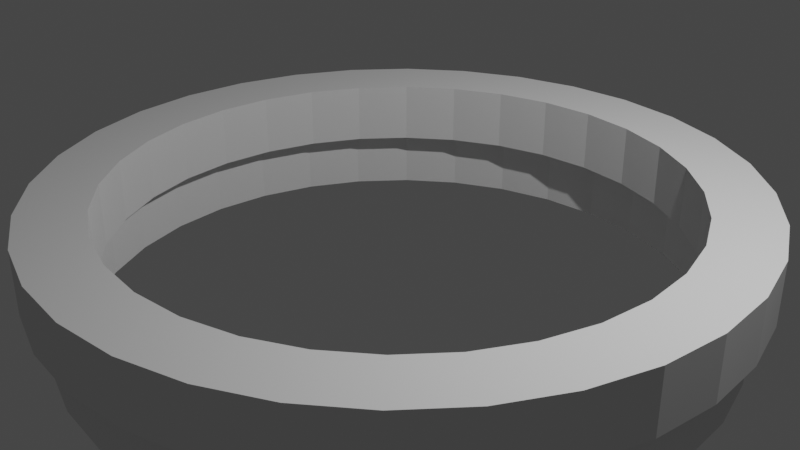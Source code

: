# Source: bench_tree.blend  (saved by Blender 2.80.75; exported with 4.5.12 LTS)
import bpy
from mathutils import Matrix  # noqa: F401  (used for matrix-valued properties, if any)

bpy.ops.wm.read_factory_settings(use_empty=True)
scene = bpy.context.scene
scene.name = 'Scene'

# ---- collections
col_collection = bpy.data.collections.new('Collection'); scene.collection.children.link(col_collection)

# ---- world
world_world = bpy.data.worlds.new('World'); scene.world = world_world
world_world.use_nodes = True; world_world.node_tree.nodes.clear()
_N = world_world.node_tree.nodes; _L = world_world.node_tree.links
n0 = _N.new('ShaderNodeOutputWorld'); n0.name = 'World Output'; n0.location = (300, 300)
n1 = _N.new('ShaderNodeBackground'); n1.name = 'Background'; n1.location = (10, 300)
n1.inputs[0].default_value = (0.05088, 0.05088, 0.05088, 1.0)
_L.new(n1.outputs[0], n0.inputs[0])
n0.is_active_output = True
world_world.color = (0.05088, 0.05088, 0.05088)
world_world.use_sun_shadow = False
world_world.sun_shadow_jitter_overblur = 0.0

# ---- cameras
cam_camera = bpy.data.cameras.new('Camera')
cam_camera.clip_end = 100.0
cam_camera.ortho_scale = 7.314

# ---- lights
light_light = bpy.data.lights.new('Light', 'POINT')
light_light.transmission_factor = 0.0
light_light.energy = 1000.0
light_light.shadow_soft_size = 0.1
light_light.shadow_maximum_resolution = 0.006
light_light.use_absolute_resolution = True

# ---- meshes
me_cylinder = bpy.data.meshes.new('Cylinder')
me_cylinder.from_pydata([(-2.068e-08, 0.9458, -1.0), (0.0, 1.0, 1.0), (0.1845, 0.9277, -1.0), (0.1951, 0.9808, 1.0), (0.362, 0.8738, -1.0), (0.3827, 0.9239, 1.0), (0.5255, 0.7864, -1.0), (0.5556, 0.8315, 1.0), (0.6688, 0.6688, -1.0), (0.7071, 0.7071, 1.0), (0.7864, 0.5255, -1.0), (0.8315, 0.5556, 1.0), (0.8738, 0.362, -1.0), (0.9239, 0.3827, 1.0), (0.9277, 0.1845, -1.0), (0.9808, 0.1951, 1.0), (0.9458, 6.718e-08, -1.0), (1.0, 7.55e-08, 1.0), (0.9277, -0.1845, -1.0), (0.9808, -0.1951, 1.0), (0.8738, -0.362, -1.0), (0.9239, -0.3827, 1.0), (0.7864, -0.5255, -1.0), (0.8315, -0.5556, 1.0), (0.6688, -0.6688, -1.0), (0.7071, -0.7071, 1.0), (0.5255, -0.7864, -1.0), (0.5556, -0.8315, 1.0), (0.362, -0.8738, -1.0), (0.3827, -0.9239, 1.0), (0.1845, -0.9277, -1.0), (0.1951, -0.9808, 1.0), (-3.092e-07, -0.9458, -1.0), (-3.258e-07, -1.0, 1.0), (-0.1845, -0.9277, -1.0), (-0.1951, -0.9808, 1.0), (-0.362, -0.8738, -1.0), (-0.3827, -0.9239, 1.0), (-0.5255, -0.7864, -1.0), (-0.5556, -0.8315, 1.0), (-0.6688, -0.6688, -1.0), (-0.7071, -0.7071, 1.0), (-0.7864, -0.5255, -1.0), (-0.8315, -0.5556, 1.0), (-0.8738, -0.362, -1.0), (-0.9239, -0.3827, 1.0), (-0.9277, -0.1845, -1.0), (-0.9808, -0.1951, 1.0), (-0.9458, 9.161e-07, -1.0), (-1.0, 9.656e-07, 1.0), (-0.9277, 0.1845, -1.0), (-0.9808, 0.1951, 1.0), (-0.8738, 0.362, -1.0), (-0.9239, 0.3827, 1.0), (-0.7864, 0.5255, -1.0), (-0.8315, 0.5556, 1.0), (-0.6688, 0.6688, -1.0), (-0.7071, 0.7071, 1.0), (-0.5255, 0.7864, -1.0), (-0.5556, 0.8315, 1.0), (-0.362, 0.8738, -1.0), (-0.3827, 0.9239, 1.0), (-0.1845, 0.9277, -1.0), (-0.1951, 0.9808, 1.0), (0.6743, -0.4505, 1.0), (0.7193, -0.4806, -1.0), (-1.877e-08, 0.8109, 1.0), (1.144e-08, 0.8651, -1.0), (-0.1582, 0.7954, 1.0), (-0.1688, 0.8485, -1.0), (-0.3103, 0.7492, 1.0), (-0.3311, 0.7993, -1.0), (-0.7492, -0.3103, 1.0), (-0.7993, -0.3311, -1.0), (-0.6743, -0.4505, 1.0), (-0.7193, -0.4806, -1.0), (-0.7954, -0.1582, 1.0), (-0.8485, -0.1688, -1.0), (-0.5734, -0.5734, 1.0), (-0.6117, -0.6117, -1.0), (-0.1582, -0.7954, 1.0), (-0.1688, -0.8485, -1.0), (-2.83e-07, -0.8109, 1.0), (-2.931e-07, -0.8651, -1.0), (-0.3103, -0.7492, 1.0), (-0.3311, -0.7993, -1.0), (0.7954, 0.1582, 1.0), (0.8485, 0.1688, -1.0), (0.4505, 0.6743, 1.0), (0.4806, 0.7193, -1.0), (0.8109, -3.589e-09, 1.0), (0.8651, 6.346e-09, -1.0), (0.7492, 0.3103, 1.0), (0.7993, 0.3311, -1.0), (0.1582, -0.7954, 1.0), (0.1688, -0.8485, -1.0), (-0.5734, 0.5734, 1.0), (-0.6117, 0.6117, -1.0), (-0.4505, 0.6743, 1.0), (-0.4806, 0.7193, -1.0), (-0.6743, 0.4505, 1.0), (-0.7193, 0.4806, -1.0), (0.7954, -0.1582, 1.0), (0.8485, -0.1688, -1.0), (0.4505, -0.6743, 1.0), (0.4806, -0.7193, -1.0), (0.5734, -0.5734, 1.0), (0.6117, -0.6117, -1.0), (0.7492, -0.3103, 1.0), (0.7993, -0.3311, -1.0), (-0.8109, 7.182e-07, 1.0), (-0.8651, 7.791e-07, -1.0), (-0.4505, -0.6743, 1.0), (-0.4806, -0.7193, -1.0), (-0.7954, 0.1582, 1.0), (-0.8485, 0.1688, -1.0), (0.5734, 0.5734, 1.0), (0.6117, 0.6117, -1.0), (0.3103, -0.7492, 1.0), (0.3311, -0.7993, -1.0), (0.6743, 0.4505, 1.0), (0.7193, 0.4806, -1.0), (-0.7492, 0.3103, 1.0), (-0.7993, 0.3311, -1.0), (0.3103, 0.7492, 1.0), (0.3311, 0.7993, -1.0), (0.1582, 0.7954, 1.0), (0.1688, 0.8485, -1.0), (0.0, 1.0, -1.0), (0.1951, 0.9808, -1.0), (0.3827, 0.9239, -1.0), (0.5556, 0.8315, -1.0), (0.7071, 0.7071, -1.0), (0.8315, 0.5556, -1.0), (0.9239, 0.3827, -1.0), (0.9808, 0.1951, -1.0), (1.0, 7.55e-08, -1.0), (0.9808, -0.1951, -1.0), (0.9239, -0.3827, -1.0), (0.8315, -0.5556, -1.0), (0.7071, -0.7071, -1.0), (0.5556, -0.8315, -1.0), (0.3827, -0.9239, -1.0), (0.1951, -0.9808, -1.0), (-3.258e-07, -1.0, -1.0), (-0.1951, -0.9808, -1.0), (-0.3827, -0.9239, -1.0), (-0.5556, -0.8315, -1.0), (-0.7071, -0.7071, -1.0), (-0.8315, -0.5556, -1.0), (-0.9239, -0.3827, -1.0), (-0.9808, -0.1951, -1.0), (-1.0, 9.656e-07, -1.0), (-0.9808, 0.1951, -1.0), (-0.9239, 0.3827, -1.0), (-0.8315, 0.5556, -1.0), (-0.7071, 0.7071, -1.0), (-0.5556, 0.8315, -1.0), (-0.3827, 0.9239, -1.0), (-0.1951, 0.9808, -1.0), (-0.1582, 0.7954, -1.0), (-1.877e-08, 0.8109, -1.0), (-0.3103, 0.7492, -1.0), (0.6743, -0.4505, -1.0), (0.5734, -0.5734, -1.0), (-0.7492, -0.3103, -1.0), (-0.7954, -0.1582, -1.0), (-0.6743, -0.4505, -1.0), (-0.5734, -0.5734, -1.0), (-0.8109, 7.182e-07, -1.0), (-0.1582, -0.7954, -1.0), (-0.3103, -0.7492, -1.0), (-2.83e-07, -0.8109, -1.0), (0.7954, 0.1582, -1.0), (0.8109, -3.589e-09, -1.0), (0.4505, 0.6743, -1.0), (0.5734, 0.5734, -1.0), (0.1582, -0.7954, -1.0), (0.7492, 0.3103, -1.0), (-0.5734, 0.5734, -1.0), (-0.4505, 0.6743, -1.0), (0.1582, 0.7954, -1.0), (-0.6743, 0.4505, -1.0), (0.7954, -0.1582, -1.0), (0.7492, -0.3103, -1.0), (0.4505, -0.6743, -1.0), (-0.4505, -0.6743, -1.0), (-0.7954, 0.1582, -1.0), (0.6743, 0.4505, -1.0), (0.3103, -0.7492, -1.0), (-0.7492, 0.3103, -1.0), (0.3103, 0.7492, -1.0), (0.8651, 6.346e-09, -3.002), (0.9458, 6.718e-08, -3.002), (-0.8651, 7.791e-07, -3.002), (-0.9458, 9.161e-07, -3.002), (-2.068e-08, 0.9458, -3.002), (0.1845, 0.9277, -3.002), (0.362, 0.8738, -3.002), (0.5255, 0.7864, -3.002), (0.6688, 0.6688, -3.002), (0.7864, 0.5255, -3.002), (0.8738, 0.362, -3.002), (0.9277, 0.1845, -3.002), (0.9277, -0.1845, -3.002), (0.8738, -0.362, -3.002), (0.7864, -0.5255, -3.002), (0.6688, -0.6688, -3.002), (0.5255, -0.7864, -3.002), (0.362, -0.8738, -3.002), (0.1845, -0.9277, -3.002), (-3.092e-07, -0.9458, -3.002), (-0.1845, -0.9277, -3.002), (-0.362, -0.8738, -3.002), (-0.5255, -0.7864, -3.002), (-0.6688, -0.6688, -3.002), (-0.7864, -0.5255, -3.002), (-0.8738, -0.362, -3.002), (-0.9277, -0.1845, -3.002), (-0.9277, 0.1845, -3.002), (-0.8738, 0.362, -3.002), (-0.7864, 0.5255, -3.002), (-0.6688, 0.6688, -3.002), (-0.5255, 0.7864, -3.002), (-0.362, 0.8738, -3.002), (-0.1845, 0.9277, -3.002), (-0.1688, 0.8485, -3.002), (1.144e-08, 0.8651, -3.002), (-0.3311, 0.7993, -3.002), (0.7193, -0.4806, -3.002), (0.6117, -0.6117, -3.002), (-0.7993, -0.3311, -3.002), (-0.8485, -0.1688, -3.002), (-0.7193, -0.4806, -3.002), (-0.6117, -0.6117, -3.002), (-0.1688, -0.8485, -3.002), (-0.3311, -0.7993, -3.002), (-2.931e-07, -0.8651, -3.002), (0.8485, 0.1688, -3.002), (0.4806, 0.7193, -3.002), (0.6117, 0.6117, -3.002), (0.1688, -0.8485, -3.002), (0.7993, 0.3311, -3.002), (-0.6117, 0.6117, -3.002), (-0.4806, 0.7193, -3.002), (0.1688, 0.8485, -3.002), (-0.7193, 0.4806, -3.002), (0.8485, -0.1688, -3.002), (0.7993, -0.3311, -3.002), (0.4806, -0.7193, -3.002), (-0.4806, -0.7193, -3.002), (-0.8485, 0.1688, -3.002), (0.7193, 0.4806, -3.002), (0.3311, -0.7993, -3.002), (-0.7993, 0.3311, -3.002), (0.3311, 0.7993, -3.002)], [], [(128, 1, 3, 129), (129, 3, 5, 130), (130, 5, 7, 131), (131, 7, 9, 132), (132, 9, 11, 133), (133, 11, 13, 134), (134, 13, 15, 135), (135, 15, 17, 136), (136, 17, 19, 137), (137, 19, 21, 138), (138, 21, 23, 139), (139, 23, 25, 140), (140, 25, 27, 141), (141, 27, 29, 142), (142, 29, 31, 143), (143, 31, 33, 144), (144, 33, 35, 145), (145, 35, 37, 146), (146, 37, 39, 147), (147, 39, 41, 148), (148, 41, 43, 149), (149, 43, 45, 150), (150, 45, 47, 151), (151, 47, 49, 152), (152, 49, 51, 153), (153, 51, 53, 154), (154, 53, 55, 155), (155, 55, 57, 156), (156, 57, 59, 157), (157, 59, 61, 158), (3, 1, 63, 61, 59, 57, 55, 53, 51, 49, 110, 114, 122, 100, 96, 98, 70, 68, 66, 126, 124, 88, 116, 120, 92, 86, 90, 17, 15, 13, 11, 9, 7, 5), (158, 61, 63, 159), (159, 63, 1, 128), (95, 119, 253, 241), (183, 102, 90, 174), (164, 106, 64, 163), (163, 64, 108, 184), (187, 114, 110, 169), (173, 86, 92, 178), (174, 90, 86, 173), (188, 120, 116, 176), (161, 66, 68, 160), (170, 80, 82, 172), (182, 100, 122, 190), (172, 82, 94, 177), (160, 68, 70, 162), (176, 116, 88, 175), (186, 112, 84, 171), (17, 90, 102, 108, 64, 106, 104, 118, 94, 82, 80, 84, 112, 78, 74, 72, 76, 110, 49, 47, 45, 43, 41, 39, 37, 35, 33, 31, 29, 27, 25, 23, 21, 19), (175, 88, 124, 191), (185, 104, 106, 164), (180, 98, 96, 179), (190, 122, 114, 187), (189, 118, 104, 185), (168, 78, 112, 186), (165, 72, 74, 167), (181, 126, 66, 161), (178, 92, 120, 188), (169, 110, 76, 166), (184, 108, 102, 183), (171, 84, 80, 170), (162, 70, 98, 180), (191, 124, 126, 181), (177, 94, 118, 189), (166, 76, 72, 165), (179, 96, 100, 182), (10, 12, 202, 201), (167, 74, 78, 168), (2, 0, 128, 129), (4, 2, 129, 130), (6, 4, 130, 131), (8, 6, 131, 132), (10, 8, 132, 133), (12, 10, 133, 134), (14, 12, 134, 135), (16, 14, 135, 136), (18, 16, 136, 137), (20, 18, 137, 138), (22, 20, 138, 139), (24, 22, 139, 140), (26, 24, 140, 141), (28, 26, 141, 142), (30, 28, 142, 143), (32, 30, 143, 144), (34, 32, 144, 145), (36, 34, 145, 146), (38, 36, 146, 147), (40, 38, 147, 148), (42, 40, 148, 149), (44, 42, 149, 150), (46, 44, 150, 151), (48, 46, 151, 152), (50, 48, 152, 153), (52, 50, 153, 154), (54, 52, 154, 155), (56, 54, 155, 156), (58, 56, 156, 157), (60, 58, 157, 158), (62, 60, 158, 159), (0, 62, 159, 128), (69, 67, 161, 160), (71, 69, 160, 162), (65, 107, 164, 163), (73, 77, 166, 165), (75, 73, 165, 167), (79, 75, 167, 168), (77, 111, 169, 166), (81, 85, 171, 170), (83, 81, 170, 172), (87, 91, 174, 173), (89, 117, 176, 175), (95, 83, 172, 177), (93, 87, 173, 178), (97, 99, 180, 179), (67, 127, 181, 161), (101, 97, 179, 182), (99, 71, 162, 180), (103, 109, 184, 183), (91, 103, 183, 174), (107, 105, 185, 164), (109, 65, 163, 184), (85, 113, 186, 171), (113, 79, 168, 186), (111, 115, 187, 169), (117, 121, 188, 176), (105, 119, 189, 185), (119, 95, 177, 189), (121, 93, 178, 188), (123, 101, 182, 190), (125, 89, 175, 191), (127, 125, 191, 181), (115, 123, 190, 187), (196, 197, 198, 199, 200, 201, 202, 203, 193, 192, 238, 242, 252, 240, 239, 255, 245, 227, 226, 228, 244, 243, 246, 254, 251, 194, 195, 219, 220, 221, 222, 223, 224, 225), (195, 194, 232, 231, 233, 234, 250, 236, 235, 237, 241, 253, 249, 230, 229, 248, 247, 192, 193, 204, 205, 206, 207, 208, 209, 210, 211, 212, 213, 214, 215, 216, 217, 218), (67, 69, 226, 227), (12, 14, 203, 202), (93, 121, 252, 242), (69, 71, 228, 226), (14, 16, 193, 203), (101, 123, 254, 246), (107, 65, 229, 230), (16, 18, 204, 193), (89, 125, 255, 239), (77, 73, 231, 232), (18, 20, 205, 204), (125, 127, 245, 255), (73, 75, 233, 231), (20, 22, 206, 205), (123, 115, 251, 254), (75, 79, 234, 233), (22, 24, 207, 206), (111, 77, 232, 194), (24, 26, 208, 207), (85, 81, 235, 236), (26, 28, 209, 208), (81, 83, 237, 235), (28, 30, 210, 209), (91, 87, 238, 192), (30, 32, 211, 210), (117, 89, 239, 240), (32, 34, 212, 211), (83, 95, 241, 237), (34, 36, 213, 212), (87, 93, 242, 238), (36, 38, 214, 213), (99, 97, 243, 244), (38, 40, 215, 214), (127, 67, 227, 245), (40, 42, 216, 215), (97, 101, 246, 243), (42, 44, 217, 216), (71, 99, 244, 228), (44, 46, 218, 217), (109, 103, 247, 248), (46, 48, 195, 218), (103, 91, 192, 247), (48, 50, 219, 195), (105, 107, 230, 249), (50, 52, 220, 219), (65, 109, 248, 229), (52, 54, 221, 220), (0, 2, 197, 196), (113, 85, 236, 250), (54, 56, 222, 221), (2, 4, 198, 197), (79, 113, 250, 234), (56, 58, 223, 222), (4, 6, 199, 198), (115, 111, 194, 251), (58, 60, 224, 223), (6, 8, 200, 199), (121, 117, 240, 252), (60, 62, 225, 224), (8, 10, 201, 200), (119, 105, 249, 253), (62, 0, 196, 225)])
_uv = me_cylinder.uv_layers.new(name='UVMap')
_uv.uv.foreach_set('vector', [1.0, 0.5, 1.0, 1.0, 0.9688, 1.0, 0.9688, 0.5, 0.9688, 0.5, 0.9688, 1.0, 0.9375, 1.0, 0.9375, 0.5, 0.9375, 0.5, 0.9375, 1.0, 0.9062, 1.0, 0.9062, 0.5, 0.9062, 0.5, 0.9062, 1.0, 0.875, 1.0, 0.875, 0.5, 0.875, 0.5, 0.875, 1.0, 0.8438, 1.0, 0.8438, 0.5, 0.8438, 0.5, 0.8438, 1.0, 0.8125, 1.0, 0.8125, 0.5, 0.8125, 0.5, 0.8125, 1.0, 0.7812, 1.0, 0.7812, 0.5, 0.7812, 0.5, 0.7812, 1.0, 0.75, 1.0, 0.75, 0.5, 0.75, 0.5, 0.75, 1.0, 0.7188, 1.0, 0.7188, 0.5, 0.7188, 0.5, 0.7188, 1.0, 0.6875, 1.0, 0.6875, 0.5, 0.6875, 0.5, 0.6875, 1.0, 0.6562, 1.0, 0.6562, 0.5, 0.6562, 0.5, 0.6562, 1.0, 0.625, 1.0, 0.625, 0.5, 0.625, 0.5, 0.625, 1.0, 0.5938, 1.0, 0.5938, 0.5, 0.5938, 0.5, 0.5938, 1.0, 0.5625, 1.0, 0.5625, 0.5, 0.5625, 0.5, 0.5625, 1.0, 0.5312, 1.0, 0.5312, 0.5, 0.5312, 0.5, 0.5312, 1.0, 0.5, 1.0, 0.5, 0.5, 0.5, 0.5, 0.5, 1.0, 0.4688, 1.0, 0.4688, 0.5, 0.4688, 0.5, 0.4688, 1.0, 0.4375, 1.0, 0.4375, 0.5, 0.4375, 0.5, 0.4375, 1.0, 0.4062, 1.0, 0.4062, 0.5, 0.4062, 0.5, 0.4062, 1.0, 0.375, 1.0, 0.375, 0.5, 0.375, 0.5, 0.375, 1.0, 0.3438, 1.0, 0.3438, 0.5, 0.3438, 0.5, 0.3438, 1.0, 0.3125, 1.0, 0.3125, 0.5, 0.3125, 0.5, 0.3125, 1.0, 0.2812, 1.0, 0.2812, 0.5, 0.2812, 0.5, 0.2812, 1.0, 0.25, 1.0, 0.25, 0.5, 0.25, 0.5, 0.25, 1.0, 0.2188, 1.0, 0.2188, 0.5, 0.2188, 0.5, 0.2188, 1.0, 0.1875, 1.0, 0.1875, 0.5, 0.1875, 0.5, 0.1875, 1.0, 0.1562, 1.0, 0.1562, 0.5, 0.1562, 0.5, 0.1562, 1.0, 0.125, 1.0, 0.125, 0.5, 0.125, 0.5, 0.125, 1.0, 0.09375, 1.0, 0.09375, 0.5, 0.09375, 0.5, 0.09375, 1.0, 0.0625, 1.0, 0.0625, 0.5, 0.2968, 0.4854, 0.25, 0.49, 0.2032, 0.4854, 0.1582, 0.4717, 0.1167, 0.4496, 0.08029, 0.4197, 0.05045, 0.3833, 0.02827, 0.3418, 0.01461, 0.2968, 0.01, 0.25, 0.1107, 0.25, 0.1134, 0.2772, 0.1213, 0.3033, 0.1342, 0.3274, 0.1515, 0.3485, 0.1726, 0.3658, 0.1967, 0.3787, 0.2228, 0.3866, 0.25, 0.3893, 0.2772, 0.3866, 0.3033, 0.3787, 0.3274, 0.3658, 0.3485, 0.3485, 0.3658, 0.3274, 0.3787, 0.3033, 0.3866, 0.2772, 0.3893, 0.25, 0.49, 0.25, 0.4854, 0.2968, 0.4717, 0.3418, 0.4496, 0.3833, 0.4197, 0.4197, 0.3833, 0.4496, 0.3418, 0.4717, 0.0625, 0.5, 0.0625, 1.0, 0.03125, 1.0, 0.03125, 0.5, 0.03125, 0.5, 0.03125, 1.0, 0.0, 1.0, 0.0, 0.5, 0.7835, 0.0805, 0.8157, 0.09027, 0.8157, 0.09027, 0.7835, 0.0805, 0.7188, 0.6758, 0.7188, 0.8014, 0.75, 0.8014, 0.75, 0.6758, 0.625, 0.6758, 0.625, 0.8014, 0.6562, 0.8014, 0.6562, 0.6758, 0.6562, 0.6758, 0.6562, 0.8014, 0.6875, 0.8014, 0.6875, 0.6758, 0.2188, 0.6758, 0.2188, 0.8014, 0.25, 0.8014, 0.25, 0.6758, 0.7812, 0.6758, 0.7812, 0.8014, 0.8125, 0.8014, 0.8125, 0.6758, 0.75, 0.6758, 0.75, 0.8014, 0.7812, 0.8014, 0.7812, 0.6758, 0.8438, 0.6758, 0.8438, 0.8014, 0.875, 0.8014, 0.875, 0.6758, 0.0, 0.6758, 0.0, 0.8014, 0.03125, 0.8014, 0.03125, 0.6758, 0.4688, 0.6758, 0.4688, 0.8014, 0.5, 0.8014, 0.5, 0.6758, 0.1562, 0.6758, 0.1562, 0.8014, 0.1875, 0.8014, 0.1875, 0.6758, 0.5, 0.6758, 0.5, 0.8014, 0.5312, 0.8014, 0.5312, 0.6758, 0.03125, 0.6758, 0.03125, 0.8014, 0.0625, 0.8014, 0.0625, 0.6758, 0.875, 0.6758, 0.875, 0.8014, 0.9062, 0.8014, 0.9062, 0.6758, 0.4062, 0.6758, 0.4062, 0.8014, 0.4375, 0.8014, 0.4375, 0.6758, 0.49, 0.25, 0.3893, 0.25, 0.3866, 0.2228, 0.3787, 0.1967, 0.3658, 0.1726, 0.3485, 0.1515, 0.3274, 0.1342, 0.3033, 0.1213, 0.2772, 0.1134, 0.25, 0.1107, 0.2228, 0.1134, 0.1967, 0.1213, 0.1726, 0.1342, 0.1515, 0.1515, 0.1342, 0.1726, 0.1213, 0.1967, 0.1134, 0.2228, 0.1107, 0.25, 0.01, 0.25, 0.01461, 0.2032, 0.02827, 0.1582, 0.05045, 0.1167, 0.08029, 0.08029, 0.1167, 0.05045, 0.1582, 0.02827, 0.2032, 0.01461, 0.25, 0.01, 0.2968, 0.01461, 0.3418, 0.02827, 0.3833, 0.05045, 0.4197, 0.08029, 0.4496, 0.1167, 0.4717, 0.1582, 0.4854, 0.2032, 0.9062, 0.6758, 0.9062, 0.8014, 0.9375, 0.8014, 0.9375, 0.6758, 0.5938, 0.6758, 0.5938, 0.8014, 0.625, 0.8014, 0.625, 0.6758, 0.09375, 0.6758, 0.09375, 0.8014, 0.125, 0.8014, 0.125, 0.6758, 0.1875, 0.6758, 0.1875, 0.8014, 0.2188, 0.8014, 0.2188, 0.6758, 0.5625, 0.6758, 0.5625, 0.8014, 0.5938, 0.8014, 0.5938, 0.6758, 0.375, 0.6758, 0.375, 0.8014, 0.4062, 0.8014, 0.4062, 0.6758, 0.3125, 0.6758, 0.3125, 0.8014, 0.3438, 0.8014, 0.3438, 0.6758, 0.9688, 0.6758, 0.9688, 0.8014, 1.0, 0.8014, 1.0, 0.6758, 0.8125, 0.6758, 0.8125, 0.8014, 0.8438, 0.8014, 0.8438, 0.6758, 0.25, 0.6758, 0.25, 0.8014, 0.2812, 0.8014, 0.2812, 0.6758, 0.6875, 0.6758, 0.6875, 0.8014, 0.7188, 0.8014, 0.7188, 0.6758, 0.4375, 0.6758, 0.4375, 0.8014, 0.4688, 0.8014, 0.4688, 0.6758, 0.0625, 0.6758, 0.0625, 0.8014, 0.09375, 0.8014, 0.09375, 0.6758, 0.9375, 0.6758, 0.9375, 0.8014, 0.9688, 0.8014, 0.9688, 0.6758, 0.5312, 0.6758, 0.5312, 0.8014, 0.5625, 0.8014, 0.5625, 0.6758, 0.2812, 0.6758, 0.2812, 0.8014, 0.3125, 0.8014, 0.3125, 0.6758, 0.125, 0.6758, 0.125, 0.8014, 0.1562, 0.8014, 0.1562, 0.6758, 0.9283, 0.37, 0.948, 0.3329, 0.948, 0.3329, 0.9283, 0.37, 0.3438, 0.6758, 0.3438, 0.8014, 0.375, 0.8014, 0.375, 0.6758, 0.7919, 0.4613, 0.75, 0.4654, 0.75, 0.49, 0.7968, 0.4854, 0.8321, 0.4491, 0.7919, 0.4613, 0.7968, 0.4854, 0.8418, 0.4717, 0.8692, 0.4292, 0.8321, 0.4491, 0.8418, 0.4717, 0.8833, 0.4496, 0.9017, 0.4025, 0.8692, 0.4292, 0.8833, 0.4496, 0.9197, 0.4197, 0.9283, 0.37, 0.9017, 0.4025, 0.9197, 0.4197, 0.9496, 0.3833, 0.948, 0.3329, 0.9283, 0.37, 0.9496, 0.3833, 0.9717, 0.3418, 0.9598, 0.2926, 0.948, 0.3329, 0.9717, 0.3418, 0.9854, 0.2968, 0.9611, 0.25, 0.9598, 0.2926, 0.9854, 0.2968, 0.99, 0.25, 0.9598, 0.2074, 0.9611, 0.25, 0.99, 0.25, 0.9854, 0.2032, 0.948, 0.1671, 0.9598, 0.2074, 0.9854, 0.2032, 0.9717, 0.1582, 0.9283, 0.13, 0.948, 0.1671, 0.9717, 0.1582, 0.9496, 0.1167, 0.9017, 0.09746, 0.9283, 0.13, 0.9496, 0.1167, 0.9197, 0.08029, 0.8692, 0.07076, 0.9017, 0.09746, 0.9197, 0.08029, 0.8833, 0.05045, 0.8321, 0.05093, 0.8692, 0.07076, 0.8833, 0.05045, 0.8418, 0.02827, 0.7919, 0.03871, 0.8321, 0.05093, 0.8418, 0.02827, 0.7968, 0.01461, 0.75, 0.03458, 0.7919, 0.03871, 0.7968, 0.01461, 0.75, 0.01, 0.7081, 0.03871, 0.75, 0.03458, 0.75, 0.01, 0.7032, 0.01461, 0.6679, 0.05093, 0.7081, 0.03871, 0.7032, 0.01461, 0.6582, 0.02827, 0.6308, 0.07076, 0.6679, 0.05093, 0.6582, 0.02827, 0.6167, 0.05045, 0.5983, 0.09746, 0.6308, 0.07076, 0.6167, 0.05045, 0.5803, 0.08029, 0.5717, 0.13, 0.5983, 0.09746, 0.5803, 0.08029, 0.5504, 0.1167, 0.552, 0.1671, 0.5717, 0.13, 0.5504, 0.1167, 0.5283, 0.1582, 0.5402, 0.2074, 0.552, 0.1671, 0.5283, 0.1582, 0.5146, 0.2032, 0.5389, 0.25, 0.5402, 0.2074, 0.5146, 0.2032, 0.51, 0.25, 0.5402, 0.2926, 0.5389, 0.25, 0.51, 0.25, 0.5146, 0.2968, 0.552, 0.3329, 0.5402, 0.2926, 0.5146, 0.2968, 0.5283, 0.3418, 0.5717, 0.37, 0.552, 0.3329, 0.5283, 0.3418, 0.5504, 0.3833, 0.5983, 0.4025, 0.5717, 0.37, 0.5504, 0.3833, 0.5803, 0.4197, 0.6308, 0.4292, 0.5983, 0.4025, 0.5803, 0.4197, 0.6167, 0.4496, 0.6679, 0.4491, 0.6308, 0.4292, 0.6167, 0.4496, 0.6582, 0.4717, 0.7081, 0.4613, 0.6679, 0.4491, 0.6582, 0.4717, 0.7032, 0.4854, 0.75, 0.4654, 0.7081, 0.4613, 0.7032, 0.4854, 0.75, 0.49, 0.7165, 0.4195, 0.75, 0.4228, 0.75, 0.3893, 0.7228, 0.3866, 0.6843, 0.4097, 0.7165, 0.4195, 0.7228, 0.3866, 0.6967, 0.3787, 0.8927, 0.1535, 0.8714, 0.1275, 0.8485, 0.1515, 0.8658, 0.1726, 0.5916, 0.1831, 0.5823, 0.2152, 0.6134, 0.2228, 0.6213, 0.1967, 0.6073, 0.1535, 0.5916, 0.1831, 0.6213, 0.1967, 0.6342, 0.1726, 0.6286, 0.1275, 0.6073, 0.1535, 0.6342, 0.1726, 0.6515, 0.1515, 0.5823, 0.2152, 0.5819, 0.25, 0.6107, 0.25, 0.6134, 0.2228, 0.7165, 0.0805, 0.6843, 0.09027, 0.6967, 0.1213, 0.7228, 0.1134, 0.75, 0.0772, 0.7165, 0.0805, 0.7228, 0.1134, 0.75, 0.1107, 0.9177, 0.2848, 0.9181, 0.25, 0.8893, 0.25, 0.8866, 0.2772, 0.8454, 0.3939, 0.8714, 0.3725, 0.8485, 0.3485, 0.8274, 0.3658, 0.7835, 0.0805, 0.75, 0.0772, 0.75, 0.1107, 0.7772, 0.1134, 0.9084, 0.3169, 0.9177, 0.2848, 0.8866, 0.2772, 0.8787, 0.3033, 0.6286, 0.3725, 0.6546, 0.3939, 0.6726, 0.3658, 0.6515, 0.3485, 0.75, 0.4228, 0.7835, 0.4195, 0.7772, 0.3866, 0.75, 0.3893, 0.6073, 0.3465, 0.6286, 0.3725, 0.6515, 0.3485, 0.6342, 0.3274, 0.6546, 0.3939, 0.6843, 0.4097, 0.6967, 0.3787, 0.6726, 0.3658, 0.9177, 0.2152, 0.9084, 0.1831, 0.8787, 0.1967, 0.8866, 0.2228, 0.9181, 0.25, 0.9177, 0.2152, 0.8866, 0.2228, 0.8893, 0.25, 0.8714, 0.1275, 0.8454, 0.1061, 0.8274, 0.1342, 0.8485, 0.1515, 0.9084, 0.1831, 0.8927, 0.1535, 0.8658, 0.1726, 0.8787, 0.1967, 0.6843, 0.09027, 0.6546, 0.1061, 0.6726, 0.1342, 0.6967, 0.1213, 0.6546, 0.1061, 0.6286, 0.1275, 0.6515, 0.1515, 0.6726, 0.1342, 0.5819, 0.25, 0.5823, 0.2848, 0.6134, 0.2772, 0.6107, 0.25, 0.8714, 0.3725, 0.8927, 0.3465, 0.8658, 0.3274, 0.8485, 0.3485, 0.8454, 0.1061, 0.8157, 0.09027, 0.8033, 0.1213, 0.8274, 0.1342, 0.8157, 0.09027, 0.7835, 0.0805, 0.7772, 0.1134, 0.8033, 0.1213, 0.8927, 0.3465, 0.9084, 0.3169, 0.8787, 0.3033, 0.8658, 0.3274, 0.5916, 0.3169, 0.6073, 0.3465, 0.6342, 0.3274, 0.6213, 0.3033, 0.8157, 0.4097, 0.8454, 0.3939, 0.8274, 0.3658, 0.8033, 0.3787, 0.7835, 0.4195, 0.8157, 0.4097, 0.8033, 0.3787, 0.7772, 0.3866, 0.5823, 0.2848, 0.5916, 0.3169, 0.6213, 0.3033, 0.6134, 0.2772, 0.75, 0.4654, 0.7919, 0.4613, 0.8321, 0.4491, 0.8692, 0.4292, 0.9017, 0.4025, 0.9283, 0.37, 0.948, 0.3329, 0.9598, 0.2926, 0.9611, 0.25, 0.9181, 0.25, 0.9177, 0.2848, 0.9084, 0.3169, 0.8927, 0.3465, 0.8714, 0.3725, 0.8454, 0.3939, 0.8157, 0.4097, 0.7835, 0.4195, 0.75, 0.4228, 0.7165, 0.4195, 0.6843, 0.4097, 0.6546, 0.3939, 0.6286, 0.3725, 0.6073, 0.3465, 0.5916, 0.3169, 0.5823, 0.2848, 0.5819, 0.25, 0.5389, 0.25, 0.5402, 0.2926, 0.552, 0.3329, 0.5717, 0.37, 0.5983, 0.4025, 0.6308, 0.4292, 0.6679, 0.4491, 0.7081, 0.4613, 0.5389, 0.25, 0.5819, 0.25, 0.5823, 0.2152, 0.5916, 0.1831, 0.6073, 0.1535, 0.6286, 0.1275, 0.6546, 0.1061, 0.6843, 0.09027, 0.7165, 0.0805, 0.75, 0.0772, 0.7835, 0.0805, 0.8157, 0.09027, 0.8454, 0.1061, 0.8714, 0.1275, 0.8927, 0.1535, 0.9084, 0.1831, 0.9177, 0.2152, 0.9181, 0.25, 0.9611, 0.25, 0.9598, 0.2074, 0.948, 0.1671, 0.9283, 0.13, 0.9017, 0.09746, 0.8692, 0.07076, 0.8321, 0.05093, 0.7919, 0.03871, 0.75, 0.03458, 0.7081, 0.03871, 0.6679, 0.05093, 0.6308, 0.07076, 0.5983, 0.09746, 0.5717, 0.13, 0.552, 0.1671, 0.5402, 0.2074, 0.75, 0.4228, 0.7165, 0.4195, 0.7165, 0.4195, 0.75, 0.4228, 0.948, 0.3329, 0.9598, 0.2926, 0.9598, 0.2926, 0.948, 0.3329, 0.9084, 0.3169, 0.8927, 0.3465, 0.8927, 0.3465, 0.9084, 0.3169, 0.7165, 0.4195, 0.6843, 0.4097, 0.6843, 0.4097, 0.7165, 0.4195, 0.9598, 0.2926, 0.9611, 0.25, 0.9611, 0.25, 0.9598, 0.2926, 0.6073, 0.3465, 0.5916, 0.3169, 0.5916, 0.3169, 0.6073, 0.3465, 0.8714, 0.1275, 0.8927, 0.1535, 0.8927, 0.1535, 0.8714, 0.1275, 0.9611, 0.25, 0.9598, 0.2074, 0.9598, 0.2074, 0.9611, 0.25, 0.8454, 0.3939, 0.8157, 0.4097, 0.8157, 0.4097, 0.8454, 0.3939, 0.5823, 0.2152, 0.5916, 0.1831, 0.5916, 0.1831, 0.5823, 0.2152, 0.9598, 0.2074, 0.948, 0.1671, 0.948, 0.1671, 0.9598, 0.2074, 0.8157, 0.4097, 0.7835, 0.4195, 0.7835, 0.4195, 0.8157, 0.4097, 0.5916, 0.1831, 0.6073, 0.1535, 0.6073, 0.1535, 0.5916, 0.1831, 0.948, 0.1671, 0.9283, 0.13, 0.9283, 0.13, 0.948, 0.1671, 0.5916, 0.3169, 0.5823, 0.2848, 0.5823, 0.2848, 0.5916, 0.3169, 0.6073, 0.1535, 0.6286, 0.1275, 0.6286, 0.1275, 0.6073, 0.1535, 0.9283, 0.13, 0.9017, 0.09746, 0.9017, 0.09746, 0.9283, 0.13, 0.5819, 0.25, 0.5823, 0.2152, 0.5823, 0.2152, 0.5819, 0.25, 0.9017, 0.09746, 0.8692, 0.07076, 0.8692, 0.07076, 0.9017, 0.09746, 0.6843, 0.09027, 0.7165, 0.0805, 0.7165, 0.0805, 0.6843, 0.09027, 0.8692, 0.07076, 0.8321, 0.05093, 0.8321, 0.05093, 0.8692, 0.07076, 0.7165, 0.0805, 0.75, 0.0772, 0.75, 0.0772, 0.7165, 0.0805, 0.8321, 0.05093, 0.7919, 0.03871, 0.7919, 0.03871, 0.8321, 0.05093, 0.9181, 0.25, 0.9177, 0.2848, 0.9177, 0.2848, 0.9181, 0.25, 0.7919, 0.03871, 0.75, 0.03458, 0.75, 0.03458, 0.7919, 0.03871, 0.8714, 0.3725, 0.8454, 0.3939, 0.8454, 0.3939, 0.8714, 0.3725, 0.75, 0.03458, 0.7081, 0.03871, 0.7081, 0.03871, 0.75, 0.03458, 0.75, 0.0772, 0.7835, 0.0805, 0.7835, 0.0805, 0.75, 0.0772, 0.7081, 0.03871, 0.6679, 0.05093, 0.6679, 0.05093, 0.7081, 0.03871, 0.9177, 0.2848, 0.9084, 0.3169, 0.9084, 0.3169, 0.9177, 0.2848, 0.6679, 0.05093, 0.6308, 0.07076, 0.6308, 0.07076, 0.6679, 0.05093, 0.6546, 0.3939, 0.6286, 0.3725, 0.6286, 0.3725, 0.6546, 0.3939, 0.6308, 0.07076, 0.5983, 0.09746, 0.5983, 0.09746, 0.6308, 0.07076, 0.7835, 0.4195, 0.75, 0.4228, 0.75, 0.4228, 0.7835, 0.4195, 0.5983, 0.09746, 0.5717, 0.13, 0.5717, 0.13, 0.5983, 0.09746, 0.6286, 0.3725, 0.6073, 0.3465, 0.6073, 0.3465, 0.6286, 0.3725, 0.5717, 0.13, 0.552, 0.1671, 0.552, 0.1671, 0.5717, 0.13, 0.6843, 0.4097, 0.6546, 0.3939, 0.6546, 0.3939, 0.6843, 0.4097, 0.552, 0.1671, 0.5402, 0.2074, 0.5402, 0.2074, 0.552, 0.1671, 0.9084, 0.1831, 0.9177, 0.2152, 0.9177, 0.2152, 0.9084, 0.1831, 0.5402, 0.2074, 0.5389, 0.25, 0.5389, 0.25, 0.5402, 0.2074, 0.9177, 0.2152, 0.9181, 0.25, 0.9181, 0.25, 0.9177, 0.2152, 0.5389, 0.25, 0.5402, 0.2926, 0.5402, 0.2926, 0.5389, 0.25, 0.8454, 0.1061, 0.8714, 0.1275, 0.8714, 0.1275, 0.8454, 0.1061, 0.5402, 0.2926, 0.552, 0.3329, 0.552, 0.3329, 0.5402, 0.2926, 0.8927, 0.1535, 0.9084, 0.1831, 0.9084, 0.1831, 0.8927, 0.1535, 0.552, 0.3329, 0.5717, 0.37, 0.5717, 0.37, 0.552, 0.3329, 0.75, 0.4654, 0.7919, 0.4613, 0.7919, 0.4613, 0.75, 0.4654, 0.6546, 0.1061, 0.6843, 0.09027, 0.6843, 0.09027, 0.6546, 0.1061, 0.5717, 0.37, 0.5983, 0.4025, 0.5983, 0.4025, 0.5717, 0.37, 0.7919, 0.4613, 0.8321, 0.4491, 0.8321, 0.4491, 0.7919, 0.4613, 0.6286, 0.1275, 0.6546, 0.1061, 0.6546, 0.1061, 0.6286, 0.1275, 0.5983, 0.4025, 0.6308, 0.4292, 0.6308, 0.4292, 0.5983, 0.4025, 0.8321, 0.4491, 0.8692, 0.4292, 0.8692, 0.4292, 0.8321, 0.4491, 0.5823, 0.2848, 0.5819, 0.25, 0.5819, 0.25, 0.5823, 0.2848, 0.6308, 0.4292, 0.6679, 0.4491, 0.6679, 0.4491, 0.6308, 0.4292, 0.8692, 0.4292, 0.9017, 0.4025, 0.9017, 0.4025, 0.8692, 0.4292, 0.8927, 0.3465, 0.8714, 0.3725, 0.8714, 0.3725, 0.8927, 0.3465, 0.6679, 0.4491, 0.7081, 0.4613, 0.7081, 0.4613, 0.6679, 0.4491, 0.9017, 0.4025, 0.9283, 0.37, 0.9283, 0.37, 0.9017, 0.4025, 0.8157, 0.09027, 0.8454, 0.1061, 0.8454, 0.1061, 0.8157, 0.09027, 0.7081, 0.4613, 0.75, 0.4654, 0.75, 0.4654, 0.7081, 0.4613])
me_cylinder.use_remesh_preserve_volume = False
me_cylinder.use_remesh_preserve_attributes = False
me_cylinder.use_mirror_vertex_groups = False
me_cylinder.update()

# ---- objects
ob_light = bpy.data.objects.new('Light', light_light)
ob_camera = bpy.data.objects.new('Camera', cam_camera)
ob_cylinder = bpy.data.objects.new('Cylinder', me_cylinder)

# ---- transforms, parenting, visibility, modifiers, constraints
ob_light.location = (4.076, 1.005, 5.904)
ob_light.rotation_euler = (0.6503, 0.05522, 1.866)
ob_light.lock_rotations_4d = False
ob_light.empty_display_type = 'ARROWS'
ob_light.color = (0.0, 0.0, 0.0, 0.0)
ob_light.lineart.crease_threshold = 0.0
ob_camera.location = (7.359, -6.926, 4.958)
ob_camera.rotation_euler = (1.109, 0.0, 0.8149)
ob_camera.lock_rotations_4d = False
ob_camera.empty_display_type = 'ARROWS'
ob_camera.color = (0.0, 0.0, 0.0, 0.0)
ob_camera.display_type = 'WIRE'
ob_camera.lineart.crease_threshold = 0.0
ob_cylinder.location = (0.0, 0.0, 0.0)
ob_cylinder.scale = (3.736, 3.736, 0.3393)
ob_cylinder.lineart.crease_threshold = 0.0

# ---- collection membership
col_collection.objects.link(ob_light)
col_collection.objects.link(ob_camera)
col_collection.objects.link(ob_cylinder)

# ---- scene / render settings (as saved in the file)
scene.camera = ob_camera
scene.frame_start = 1; scene.frame_end = 250; scene.frame_set(1)
scene.render.engine = 'BLENDER_EEVEE_NEXT'
scene.cycles.use_denoising = False
scene.cycles.samples = 128
scene.cycles.sampling_pattern = 'TABULATED_SOBOL'
scene.cycles.use_adaptive_sampling = False
scene.cycles.use_light_tree = False
scene.view_settings.view_transform = 'Filmic'
bpy.context.view_layer.update()
